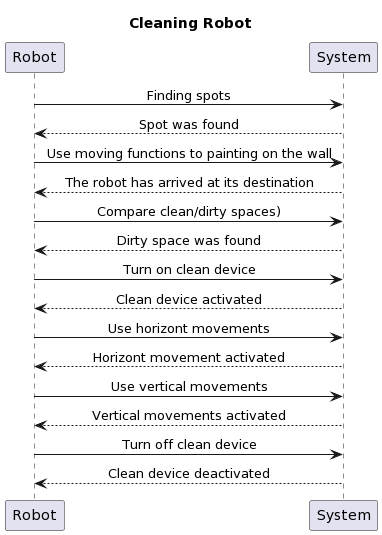

The diagram above was rendered by PlantUML. Its source (embedded in the PNG):
@startuml
title Cleaning Robot

skinparam sequenceMessageAlign center

Robot -> System: Finding spots
System --> Robot: Spot was found

Robot -> System: Use moving functions to painting on the wall
System --> Robot: The robot has arrived at its destination

Robot -> System: Compare clean/dirty spaces)
System --> Robot: Dirty space was found

Robot -> System: Turn on clean device
System --> Robot: Clean device activated

Robot -> System: Use horizont movements
System --> Robot: Horizont movement activated

Robot -> System: Use vertical movements
System --> Robot: Vertical movements activated

Robot -> System: Turn off clean device
System --> Robot: Clean device deactivated
@enduml